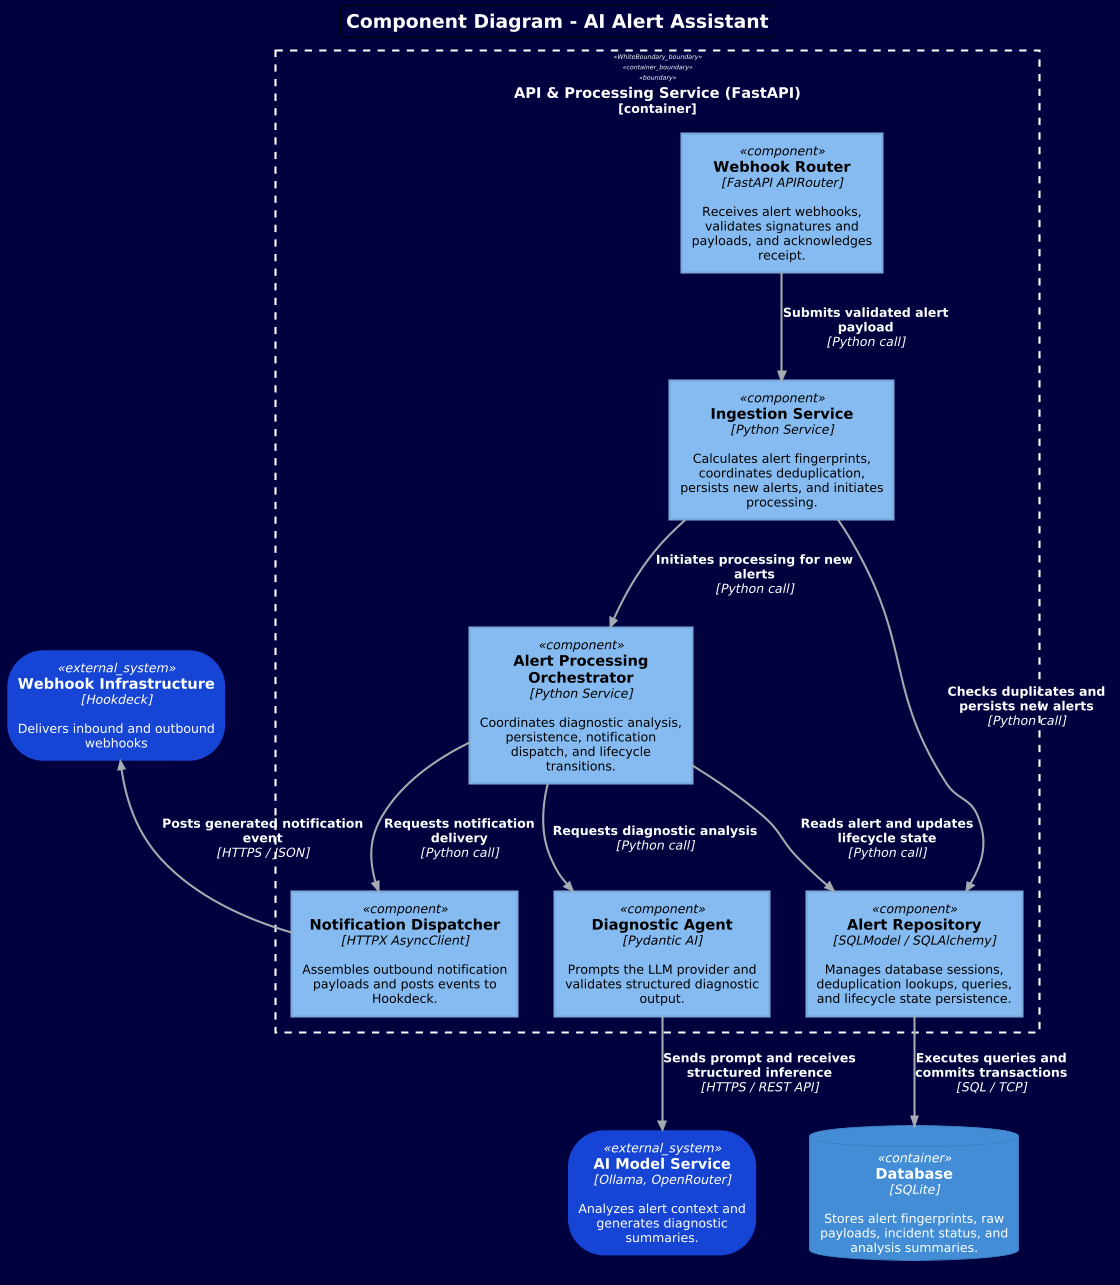

The diagram above was rendered by PlantUML. Its source (embedded in the PNG):
@startuml C4_Component_API_App
!include <C4/C4_Component>

!theme cloudscape-design
skinparam backgroundColor #00003e
skinparam defaultFontColor white

skinparam rectangle {
    BackgroundColor transparent
    BorderColor white
    FontColor white
}

skinparam package {
    BackgroundColor transparent
    BorderColor white
    FontColor white
}

skinparam title {
    BorderColor #000000
    FontColor #FFFFFF
    FontSize 18
    FontStyle bold
}

skinparam storage {
    BackgroundColor #1745d4
    BorderColor #1745d4
    FontColor #FFFFFF
}

AddElementTag("WhiteBoundary", $borderColor="#FFFFFF", $fontColor="#FFFFFF", $bgColor="#000000")


title Component Diagram - AI Alert Assistant

System_Ext(webhook_service, "Webhook Infrastructure", "Delivers inbound and outbound webhooks", $type="Hookdeck", $baseShape="storage")

System_Ext(ai_service, "AI Model Service", "Analyzes alert context and generates diagnostic summaries.", $type="Ollama, OpenRouter", $baseShape="storage")

ContainerDb(database, "Database", "SQLite", "Stores alert fingerprints, raw payloads, incident status, and analysis summaries.")

Container_Boundary(api_app, "API & Processing Service (FastAPI)", $tags="WhiteBoundary") {

    Component(webhook_router, "Webhook Router", "FastAPI APIRouter", "Receives alert webhooks, validates signatures and payloads, and acknowledges receipt.")

    Component(ingestion_service, "Ingestion Service", "Python Service", "Calculates alert fingerprints, coordinates deduplication, persists new alerts, and initiates processing.")

    Component(alert_orchestrator, "Alert Processing Orchestrator", "Python Service", "Coordinates diagnostic analysis, persistence, notification dispatch, and lifecycle transitions.")

    Component(alert_repo, "Alert Repository", "SQLModel / SQLAlchemy", "Manages database sessions, deduplication lookups, queries, and lifecycle state persistence.")

    Component(diagnostic_agent, "Diagnostic Agent", "Pydantic AI", "Prompts the LLM provider and validates structured diagnostic output.")

    Component(notification_dispatcher, "Notification Dispatcher", "HTTPX AsyncClient", "Assembles outbound notification payloads and posts events to Hookdeck.")

    Rel(webhook_router, ingestion_service, "Submits validated alert payload", "Python call")
    Rel(ingestion_service, alert_repo, "Checks duplicates and persists new alerts", "Python call")
    Rel(ingestion_service, alert_orchestrator, "Initiates processing for new alerts", "Python call")

    Rel(alert_orchestrator, alert_repo, "Reads alert and updates lifecycle state", "Python call")
    Rel(alert_orchestrator, diagnostic_agent, "Requests diagnostic analysis", "Python call")
    Rel(alert_orchestrator, notification_dispatcher, "Requests notification delivery", "Python call")
}

Rel_D(alert_repo, database, "Executes queries and commits transactions", "SQL / TCP")
Rel_D(diagnostic_agent, ai_service, "Sends prompt and receives structured inference", "HTTPS / REST API")
Rel_U(notification_dispatcher, webhook_service, "Posts generated notification event", "HTTPS / JSON")

@enduml